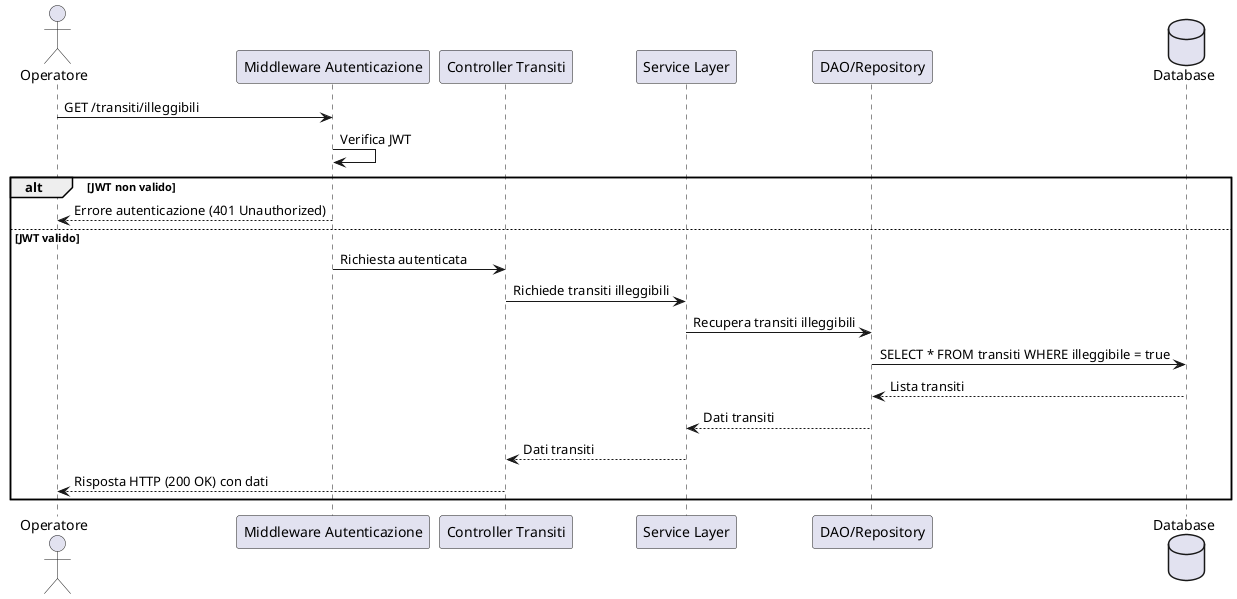

The diagram above was rendered by PlantUML. Its source (embedded in the PNG):
@startuml
actor Operatore
participant "Middleware Autenticazione" as Middleware
participant "Controller Transiti" as Controller
participant "Service Layer" as Service
participant "DAO/Repository" as DAO
database "Database" as DB

Operatore -> Middleware: GET /transiti/illeggibili
Middleware -> Middleware: Verifica JWT

alt JWT non valido
    Middleware --> Operatore: Errore autenticazione (401 Unauthorized)
else JWT valido
    Middleware -> Controller: Richiesta autenticata
    Controller -> Service: Richiede transiti illeggibili
    Service -> DAO: Recupera transiti illeggibili
    DAO -> DB: SELECT * FROM transiti WHERE illeggibile = true
    DB --> DAO: Lista transiti
    DAO --> Service: Dati transiti
    Service --> Controller: Dati transiti
    Controller --> Operatore: Risposta HTTP (200 OK) con dati
end
@enduml